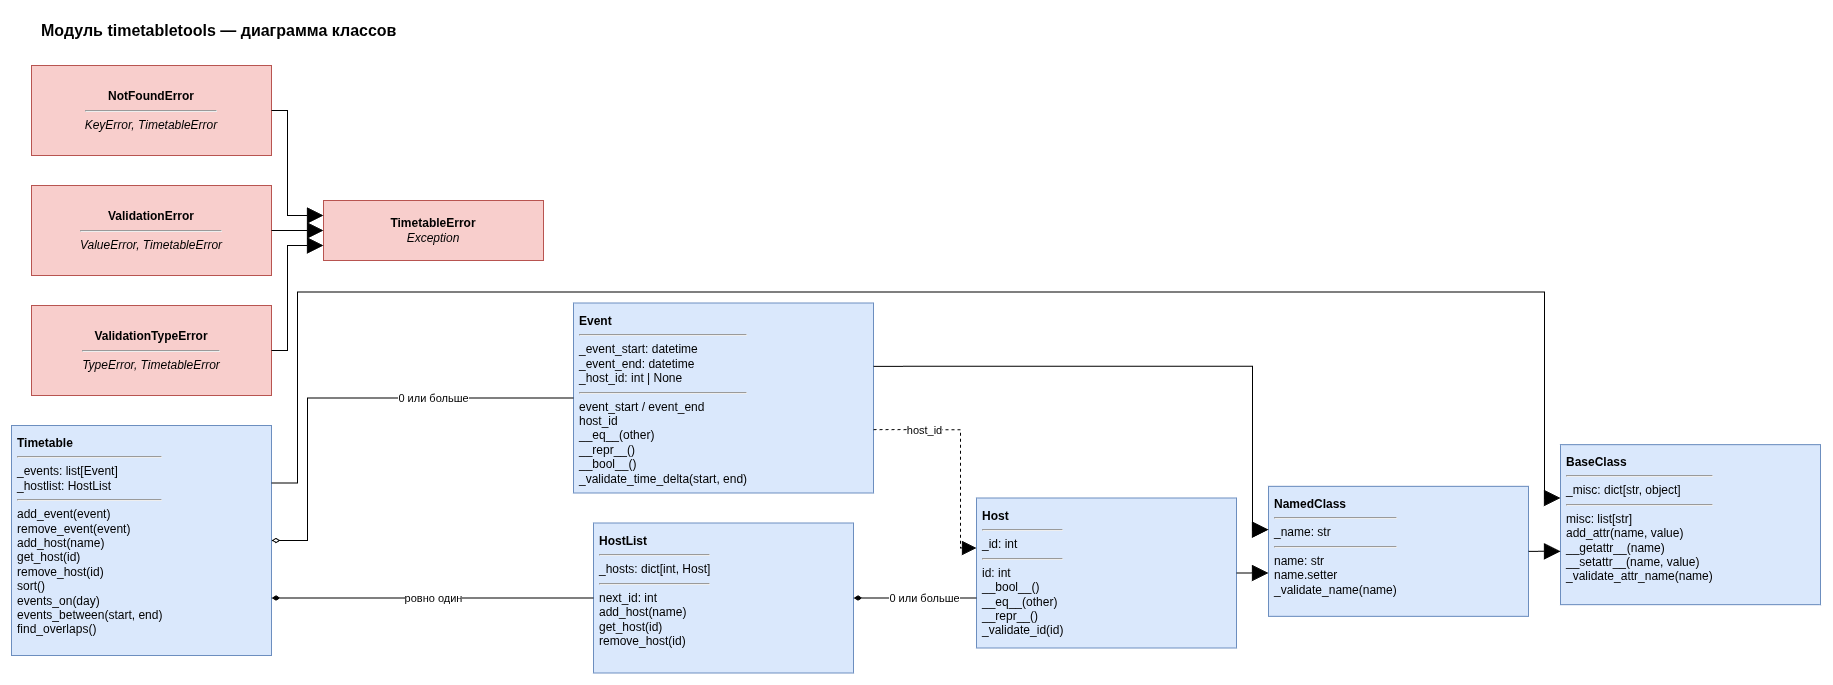

The diagram above was exported from draw.io. Its source (the exported page's mxGraphModel, read from the mxfile embedded in the PNG):
<mxGraphModel grid="0" gridSize="10" guides="1" tooltips="1" connect="1" arrows="1" fold="0" page="0" pageScale="1" pageWidth="827" pageHeight="1169" math="0" shadow="0">
  <root>
    <mxCell id="0" />
    <mxCell id="1" parent="0" />
    <mxCell id="title" parent="1" style="text;html=1;align=left;verticalAlign=middle;fontSize=16;fontStyle=1;strokeColor=none;fillColor=none;" value="Модуль timetabletools — диаграмма классов" vertex="1">
      <mxGeometry height="40" width="480" x="40" as="geometry" y="15" />
    </mxCell>
    <mxCell id="ex_base" parent="1" style="rounded=0;whiteSpace=wrap;html=1;align=center;verticalAlign=middle;fillColor=#f8cecc;strokeColor=#b85450;fontSize=12;" value="&lt;b&gt;TimetableError&lt;/b&gt;&lt;br&gt;&lt;i&gt;Exception&lt;/i&gt;" vertex="1">
      <mxGeometry height="60" width="220" x="324" y="205" as="geometry" />
    </mxCell>
    <mxCell id="ex_type" parent="1" style="rounded=0;whiteSpace=wrap;html=1;align=center;verticalAlign=middle;fillColor=#f8cecc;strokeColor=#b85450;fontSize=12;" value="&lt;b&gt;ValidationTypeError&lt;/b&gt;&lt;hr&gt;&lt;i&gt;TypeError, TimetableError&lt;/i&gt;" vertex="1">
      <mxGeometry height="90" width="240" x="32" y="310" as="geometry" />
    </mxCell>
    <mxCell id="ex_value" parent="1" style="rounded=0;whiteSpace=wrap;html=1;align=center;verticalAlign=middle;fillColor=#f8cecc;strokeColor=#b85450;fontSize=12;" value="&lt;b&gt;ValidationError&lt;/b&gt;&lt;hr&gt;&lt;i&gt;ValueError, TimetableError&lt;/i&gt;" vertex="1">
      <mxGeometry height="90" width="240" x="32" y="190" as="geometry" />
    </mxCell>
    <mxCell id="ex_notfound" parent="1" style="rounded=0;whiteSpace=wrap;html=1;align=center;verticalAlign=middle;fillColor=#f8cecc;strokeColor=#b85450;fontSize=12;" value="&lt;b&gt;NotFoundError&lt;/b&gt;&lt;hr&gt;&lt;i&gt;KeyError, TimetableError&lt;/i&gt;" vertex="1">
      <mxGeometry height="90" width="240" x="32" y="70" as="geometry" />
    </mxCell>
    <mxCell id="base" parent="1" style="rounded=0;whiteSpace=wrap;html=1;align=left;verticalAlign=top;spacing=6;fillColor=#dae8fc;strokeColor=#6c8ebf;fontSize=12;" value="&lt;b&gt;BaseClass&lt;/b&gt;&lt;hr&gt;_misc: dict[str, object]&lt;hr&gt;misc: list[str]&lt;br&gt;add_attr(name, value)&lt;br&gt;__getattr__(name)&lt;br&gt;__setattr__(name, value)&lt;br&gt;_validate_attr_name(name)" vertex="1">
      <mxGeometry height="160" width="260" x="1561" y="449.17" as="geometry" />
    </mxCell>
    <mxCell id="named" parent="1" style="rounded=0;whiteSpace=wrap;html=1;align=left;verticalAlign=top;spacing=6;fillColor=#dae8fc;strokeColor=#6c8ebf;fontSize=12;" value="&lt;b&gt;NamedClass&lt;/b&gt;&lt;hr&gt;_name: str&lt;hr&gt;name: str&lt;br&gt;name.setter&lt;br&gt;_validate_name(name)" vertex="1">
      <mxGeometry height="130" width="260" x="1269" y="490.83" as="geometry" />
    </mxCell>
    <mxCell id="host" parent="1" style="rounded=0;whiteSpace=wrap;html=1;align=left;verticalAlign=top;spacing=6;fillColor=#dae8fc;strokeColor=#6c8ebf;fontSize=12;" value="&lt;b&gt;Host&lt;/b&gt;&lt;hr&gt;_id: int&lt;hr&gt;id: int&lt;br&gt;__bool__()&lt;br&gt;__eq__(other)&lt;br&gt;__repr__()&lt;br&gt;_validate_id(id)" vertex="1">
      <mxGeometry height="150" width="260" x="977" y="502.5" as="geometry" />
    </mxCell>
    <mxCell id="event" parent="1" style="rounded=0;whiteSpace=wrap;html=1;align=left;verticalAlign=top;spacing=6;fillColor=#dae8fc;strokeColor=#6c8ebf;fontSize=12;" value="&lt;b&gt;Event&lt;/b&gt;&lt;hr&gt;_event_start: datetime&lt;br&gt;_event_end: datetime&lt;br&gt;_host_id: int | None&lt;hr&gt;event_start / event_end&lt;br&gt;host_id&lt;br&gt;__eq__(other)&lt;br&gt;__repr__()&lt;br&gt;__bool__()&lt;br&gt;_validate_time_delta(start, end)" vertex="1">
      <mxGeometry height="190" width="300" x="574" y="307.5" as="geometry" />
    </mxCell>
    <mxCell id="timetable" parent="1" style="rounded=0;whiteSpace=wrap;html=1;align=left;verticalAlign=top;spacing=6;fillColor=#dae8fc;strokeColor=#6c8ebf;fontSize=12;" value="&lt;b&gt;Timetable&lt;/b&gt;&lt;hr&gt;_events: list[Event]&lt;br&gt;_hostlist: HostList&lt;hr&gt;add_event(event)&lt;br&gt;remove_event(event)&lt;br&gt;add_host(name)&lt;br&gt;get_host(id)&lt;br&gt;remove_host(id)&lt;br&gt;sort()&lt;br&gt;events_on(day)&lt;br&gt;events_between(start, end)&lt;br&gt;find_overlaps()" vertex="1">
      <mxGeometry height="230" width="260" x="12" y="430" as="geometry" />
    </mxCell>
    <mxCell id="hostlist" parent="1" style="rounded=0;whiteSpace=wrap;html=1;align=left;verticalAlign=top;spacing=6;fillColor=#dae8fc;strokeColor=#6c8ebf;fontSize=12;" value="&lt;b&gt;HostList&lt;/b&gt;&lt;hr&gt;_hosts: dict[int, Host]&lt;hr&gt;next_id: int&lt;br&gt;add_host(name)&lt;br&gt;get_host(id)&lt;br&gt;remove_host(id)" vertex="1">
      <mxGeometry height="150" width="260" x="594" y="527.5" as="geometry" />
    </mxCell>
    <mxCell id="e1" edge="1" parent="1" source="ex_type" style="rounded=0;html=1;endArrow=block;endFill=1;endSize=14;exitX=1;exitY=0.5;entryX=0;entryY=0.75;edgeStyle=orthogonalEdgeStyle;" target="ex_base" value="">
      <mxGeometry relative="1" as="geometry">
        <Array as="points">
          <mxPoint x="288" y="355" />
          <mxPoint x="288" y="250" />
        </Array>
      </mxGeometry>
    </mxCell>
    <mxCell id="e2" edge="1" parent="1" source="ex_value" style="rounded=0;html=1;endArrow=block;endFill=1;endSize=14;exitX=1;exitY=0.5;entryX=0;entryY=0.5;edgeStyle=orthogonalEdgeStyle;" target="ex_base" value="">
      <mxGeometry relative="1" as="geometry">
        <Array as="points">
          <mxPoint x="298" y="235" />
        </Array>
      </mxGeometry>
    </mxCell>
    <mxCell id="e3" edge="1" parent="1" source="ex_notfound" style="rounded=0;html=1;endArrow=block;endFill=1;endSize=14;exitX=1;exitY=0.5;entryX=0;entryY=0.25;edgeStyle=orthogonalEdgeStyle;" target="ex_base" value="">
      <mxGeometry relative="1" as="geometry">
        <Array as="points">
          <mxPoint x="288" y="115" />
          <mxPoint x="288" y="220" />
        </Array>
      </mxGeometry>
    </mxCell>
    <mxCell id="e4" edge="1" parent="1" source="named" style="rounded=0;html=1;endArrow=block;endFill=1;endSize=14;exitX=1;exitY=0.5;entryX=0;entryY=0.6666;edgeStyle=orthogonalEdgeStyle;" target="base" value="">
      <mxGeometry relative="1" as="geometry">
        <Array as="points">
          <mxPoint x="1545" y="555.8299999999999" />
        </Array>
      </mxGeometry>
    </mxCell>
    <mxCell id="e5" edge="1" parent="1" source="host" style="rounded=0;html=1;endArrow=block;endFill=1;endSize=14;exitX=1;exitY=0.5;entryX=0;entryY=0.6667;edgeStyle=orthogonalEdgeStyle;" target="named" value="">
      <mxGeometry relative="1" as="geometry">
        <Array as="points">
          <mxPoint x="1253" y="577.5" />
        </Array>
      </mxGeometry>
    </mxCell>
    <mxCell id="e6" edge="1" parent="1" source="event" style="rounded=0;html=1;endArrow=block;endFill=1;endSize=14;exitX=1;exitY=0.3333;entryX=0;entryY=0.3334;edgeStyle=orthogonalEdgeStyle;" target="named" value="">
      <mxGeometry relative="1" as="geometry">
        <Array as="points">
          <mxPoint x="924.5" y="370.83" />
          <mxPoint x="1253" y="370.83" />
          <mxPoint x="1253" y="534.1700000000001" />
        </Array>
      </mxGeometry>
    </mxCell>
    <mxCell id="e7" edge="1" parent="1" source="timetable" style="rounded=0;html=1;endArrow=block;endFill=1;endSize=14;exitX=1;exitY=0.25;entryX=0;entryY=0.3333;edgeStyle=orthogonalEdgeStyle;" target="base" value="">
      <mxGeometry relative="1" as="geometry">
        <Array as="points">
          <mxPoint x="298" y="487.5" />
          <mxPoint x="298" y="296.5" />
          <mxPoint x="1545" y="296.5" />
          <mxPoint x="1545" y="502.5" />
        </Array>
      </mxGeometry>
    </mxCell>
    <mxCell id="e8" edge="1" parent="1" source="timetable" style="rounded=0;html=1;startArrow=diamondThin;startFill=1;endArrow=none;endFill=0;fontSize=11;exitX=1;exitY=0.75;entryX=0;entryY=0.5;edgeStyle=orthogonalEdgeStyle;" target="hostlist" value="ровно один">
      <mxGeometry relative="1" as="geometry">
        <mxPoint x="1" as="offset" />
        <Array as="points">
          <mxPoint x="433" y="602.5" />
        </Array>
      </mxGeometry>
    </mxCell>
    <mxCell id="e9" edge="1" parent="1" source="timetable" style="rounded=0;html=1;startArrow=diamondThin;startFill=0;endArrow=none;endFill=0;fontSize=11;exitX=1;exitY=0.5;entryX=0;entryY=0.5;edgeStyle=orthogonalEdgeStyle;" target="event" value="0 или больше">
      <mxGeometry relative="1" as="geometry">
        <mxPoint x="82.25" as="offset" />
        <Array as="points">
          <mxPoint x="308" y="545" />
          <mxPoint x="308" y="402.5" />
        </Array>
      </mxGeometry>
    </mxCell>
    <mxCell id="e10" edge="1" parent="1" source="hostlist" style="rounded=0;html=1;startArrow=diamondThin;startFill=1;endArrow=none;endFill=0;fontSize=11;exitX=1;exitY=0.5;entryX=0;entryY=0.6667;edgeStyle=orthogonalEdgeStyle;" target="host" value="0 или больше">
      <mxGeometry relative="1" as="geometry">
        <mxPoint x="9" as="offset" />
        <Array as="points">
          <mxPoint x="915.5" y="602.5" />
        </Array>
      </mxGeometry>
    </mxCell>
    <mxCell id="e11" edge="1" parent="1" source="event" style="rounded=0;html=1;dashed=1;endArrow=block;endFill=1;endSize=12;fontSize=11;exitX=1;exitY=0.6667;entryX=0;entryY=0.3333;edgeStyle=orthogonalEdgeStyle;" target="host" value="host_id">
      <mxGeometry relative="1" as="geometry">
        <mxPoint x="-36.5" y="-23.67" as="offset" />
        <Array as="points">
          <mxPoint x="961" y="434.17" />
          <mxPoint x="961" y="552.5" />
        </Array>
      </mxGeometry>
    </mxCell>
  </root>
</mxGraphModel>